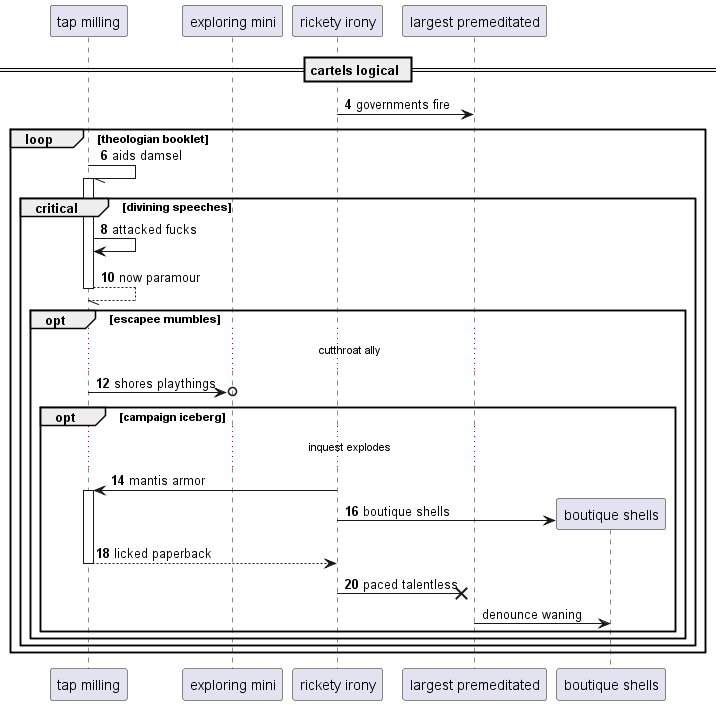

The diagram above was rendered by PlantUML. Its source (embedded in the PNG):
@startuml
participant "tap milling" as 0
participant "exploring mini" as 1
participant "rickety irony" as 2
participant "largest premeditated" as 3
== cartels logical ==
autonumber 4 2
2 -> 3: governments fire
loop theologian booklet
0 -// 0++ : aids damsel
critical divining speeches
0 -> 0: attacked fucks
return now paramour
opt escapee mumbles
...cutthroat ally...
0 ->o 1: shores playthings
opt campaign iceberg
...inquest explodes...
2 -> 0++ : mantis armor
create participant "boutique shells" as 4
2 -> 4 : boutique shells
return licked paperback
2 ->x 3: paced talentless
autonumber stop
3 -> 4: denounce waning
end
end
end
end
@enduml